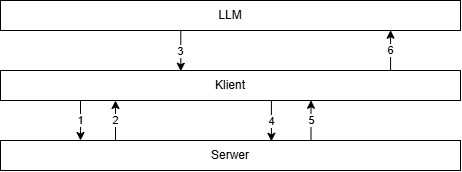

The diagram above was exported from draw.io. Its source (the exported page's mxGraphModel, read from the mxfile embedded in the PNG):
<mxGraphModel dx="710" dy="363" grid="1" gridSize="10" guides="1" tooltips="1" connect="1" arrows="1" fold="1" page="1" pageScale="1" pageWidth="827" pageHeight="1169" math="0" shadow="0">
  <root>
    <mxCell id="0" />
    <mxCell id="1" parent="0" />
    <mxCell id="ryZNz5KMsb5MjOy8iCG7-9" edge="1" parent="1" source="ryZNz5KMsb5MjOy8iCG7-1" style="edgeStyle=orthogonalEdgeStyle;rounded=0;orthogonalLoop=1;jettySize=auto;html=1;entryX=0.392;entryY=0.024;entryDx=0;entryDy=0;entryPerimeter=0;" target="ryZNz5KMsb5MjOy8iCG7-2" value="3">
      <mxGeometry relative="1" as="geometry">
        <Array as="points">
          <mxPoint x="220" y="100" />
        </Array>
      </mxGeometry>
    </mxCell>
    <mxCell id="ryZNz5KMsb5MjOy8iCG7-1" parent="1" style="rounded=0;whiteSpace=wrap;html=1;" value="LLM" vertex="1">
      <mxGeometry height="30" width="460" x="40" y="40" as="geometry" />
    </mxCell>
    <mxCell id="ryZNz5KMsb5MjOy8iCG7-15" edge="1" parent="1" source="ryZNz5KMsb5MjOy8iCG7-2" style="edgeStyle=orthogonalEdgeStyle;rounded=0;orthogonalLoop=1;jettySize=auto;html=1;" target="ryZNz5KMsb5MjOy8iCG7-3" value="1">
      <mxGeometry relative="1" as="geometry">
        <Array as="points">
          <mxPoint x="120" y="170" />
          <mxPoint x="120" y="170" />
        </Array>
      </mxGeometry>
    </mxCell>
    <mxCell id="ryZNz5KMsb5MjOy8iCG7-16" edge="1" parent="1" source="ryZNz5KMsb5MjOy8iCG7-2" style="edgeStyle=orthogonalEdgeStyle;rounded=0;orthogonalLoop=1;jettySize=auto;html=1;entryX=0.589;entryY=0.028;entryDx=0;entryDy=0;entryPerimeter=0;" target="ryZNz5KMsb5MjOy8iCG7-3" value="4">
      <mxGeometry relative="1" as="geometry">
        <Array as="points">
          <mxPoint x="310" y="181" />
        </Array>
      </mxGeometry>
    </mxCell>
    <mxCell id="ryZNz5KMsb5MjOy8iCG7-2" parent="1" style="rounded=0;whiteSpace=wrap;html=1;" value="Klient" vertex="1">
      <mxGeometry height="30" width="460" x="40" y="110" as="geometry" />
    </mxCell>
    <mxCell id="ryZNz5KMsb5MjOy8iCG7-12" edge="1" parent="1" source="ryZNz5KMsb5MjOy8iCG7-3" style="edgeStyle=orthogonalEdgeStyle;rounded=0;orthogonalLoop=1;jettySize=auto;html=1;entryX=0.675;entryY=0.992;entryDx=0;entryDy=0;entryPerimeter=0;" target="ryZNz5KMsb5MjOy8iCG7-2" value="5">
      <mxGeometry relative="1" as="geometry">
        <Array as="points">
          <mxPoint x="351" y="200" />
        </Array>
        <mxPoint x="350" y="190" as="targetPoint" />
      </mxGeometry>
    </mxCell>
    <mxCell id="ryZNz5KMsb5MjOy8iCG7-14" edge="1" parent="1" source="ryZNz5KMsb5MjOy8iCG7-3" style="edgeStyle=orthogonalEdgeStyle;rounded=0;orthogonalLoop=1;jettySize=auto;html=1;exitX=0.25;exitY=0;exitDx=0;exitDy=0;entryX=0.25;entryY=1;entryDx=0;entryDy=0;" target="ryZNz5KMsb5MjOy8iCG7-2" value="2">
      <mxGeometry relative="1" as="geometry" />
    </mxCell>
    <mxCell id="ryZNz5KMsb5MjOy8iCG7-3" parent="1" style="rounded=0;whiteSpace=wrap;html=1;" value="Serwer" vertex="1">
      <mxGeometry height="30" width="460" x="40" y="180" as="geometry" />
    </mxCell>
    <mxCell id="ryZNz5KMsb5MjOy8iCG7-13" edge="1" parent="1" source="ryZNz5KMsb5MjOy8iCG7-2" style="edgeStyle=orthogonalEdgeStyle;rounded=0;orthogonalLoop=1;jettySize=auto;html=1;entryX=0.848;entryY=0.991;entryDx=0;entryDy=0;entryPerimeter=0;" target="ryZNz5KMsb5MjOy8iCG7-1" value="6">
      <mxGeometry relative="1" as="geometry">
        <Array as="points">
          <mxPoint x="430" y="110" />
          <mxPoint x="430" y="110" />
        </Array>
      </mxGeometry>
    </mxCell>
  </root>
</mxGraphModel>